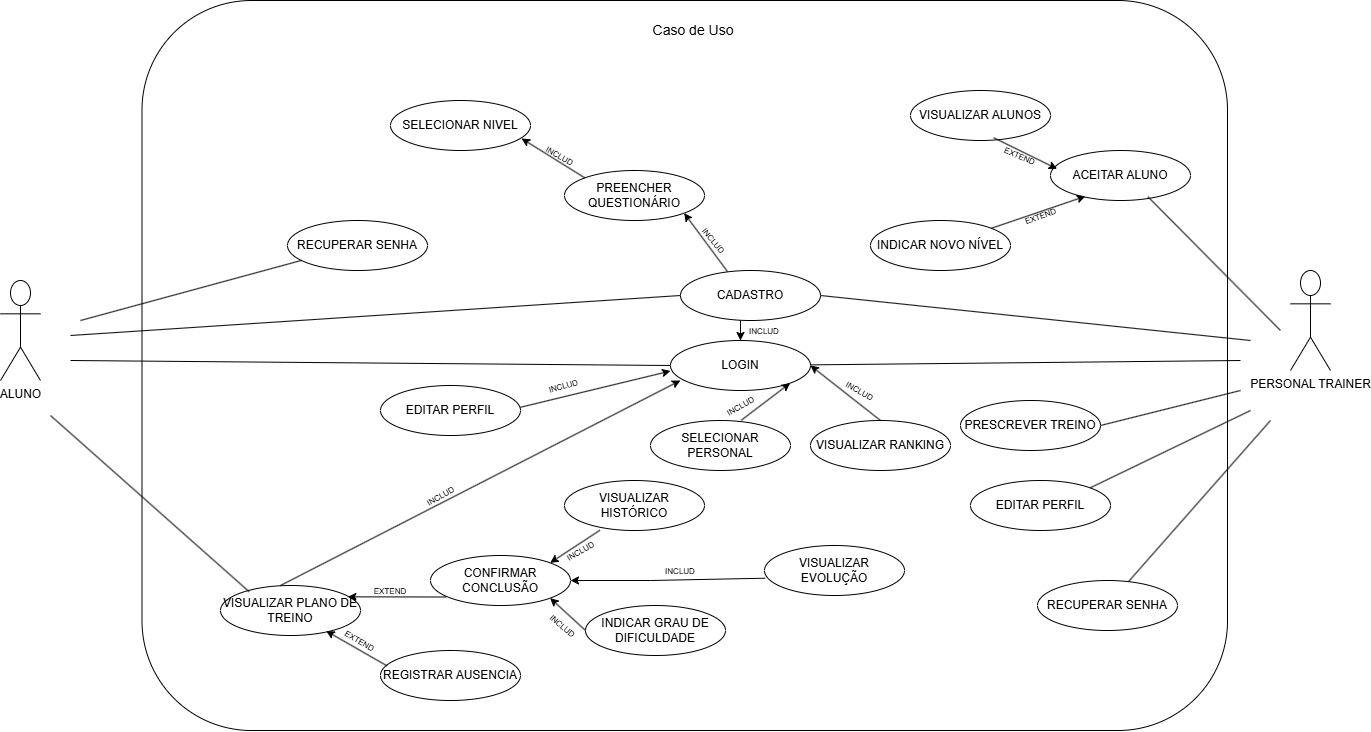

The diagram above was exported from draw.io. Its source (the exported page's mxGraphModel, read from the mxfile embedded in the PNG):
<mxGraphModel dx="3673" dy="1744" grid="1" gridSize="10" guides="1" tooltips="1" connect="1" arrows="1" fold="1" page="1" pageScale="1" pageWidth="2000" pageHeight="1600" math="0" shadow="0">
  <root>
    <mxCell id="0" />
    <mxCell id="1" parent="0" />
    <mxCell id="17uN6JWjJL9D_Amv1lG9-1" parent="1" style="rounded=1;whiteSpace=wrap;html=1;movable=1;resizable=1;rotatable=1;deletable=1;editable=1;locked=0;connectable=1;" value="" vertex="1">
      <mxGeometry height="730" width="1085.5" x="1281.5" y="1050" as="geometry" />
    </mxCell>
    <mxCell id="17uN6JWjJL9D_Amv1lG9-2" parent="1" style="text;html=1;whiteSpace=wrap;strokeColor=none;fillColor=none;align=center;verticalAlign=middle;rounded=0;" value="&lt;font style=&quot;font-size: 14px;&quot;&gt;Caso de Uso&lt;/font&gt;" vertex="1">
      <mxGeometry height="20" width="240" x="1712.75" y="1070" as="geometry" />
    </mxCell>
    <mxCell id="17uN6JWjJL9D_Amv1lG9-3" parent="1" style="shape=umlActor;verticalLabelPosition=bottom;verticalAlign=top;html=1;outlineConnect=0;" value="PERSONAL TRAINER" vertex="1">
      <mxGeometry height="100" width="40" x="2430" y="1320" as="geometry" />
    </mxCell>
    <mxCell id="17uN6JWjJL9D_Amv1lG9-4" parent="1" style="ellipse;whiteSpace=wrap;html=1;" value="CADASTRO" vertex="1">
      <mxGeometry height="50" width="140" x="1820" y="1320" as="geometry" />
    </mxCell>
    <mxCell id="17uN6JWjJL9D_Amv1lG9-5" parent="1" style="shape=umlActor;verticalLabelPosition=bottom;verticalAlign=top;html=1;outlineConnect=0;" value="ALUNO" vertex="1">
      <mxGeometry height="100" width="40" x="1140" y="1330" as="geometry" />
    </mxCell>
    <mxCell id="17uN6JWjJL9D_Amv1lG9-6" parent="1" style="ellipse;whiteSpace=wrap;html=1;" value="LOGIN" vertex="1">
      <mxGeometry height="50" width="140" x="1810" y="1390" as="geometry" />
    </mxCell>
    <mxCell id="17uN6JWjJL9D_Amv1lG9-7" parent="1" style="ellipse;whiteSpace=wrap;html=1;" value="EDITAR PERFIL" vertex="1">
      <mxGeometry height="50" width="140" x="1520" y="1435" as="geometry" />
    </mxCell>
    <mxCell id="17uN6JWjJL9D_Amv1lG9-8" parent="1" style="ellipse;whiteSpace=wrap;html=1;" value="PREENCHER QUESTIONÁRIO" vertex="1">
      <mxGeometry height="50" width="140" x="1704" y="1220" as="geometry" />
    </mxCell>
    <mxCell id="17uN6JWjJL9D_Amv1lG9-9" parent="1" style="ellipse;whiteSpace=wrap;html=1;" value="SELECIONAR NIVEL" vertex="1">
      <mxGeometry height="50" width="140" x="1530" y="1150" as="geometry" />
    </mxCell>
    <mxCell id="17uN6JWjJL9D_Amv1lG9-10" parent="1" style="ellipse;whiteSpace=wrap;html=1;" value="VISUALIZAR PLANO DE TREINO" vertex="1">
      <mxGeometry height="50" width="140" x="1360" y="1635" as="geometry" />
    </mxCell>
    <mxCell id="17uN6JWjJL9D_Amv1lG9-11" parent="1" style="ellipse;whiteSpace=wrap;html=1;" value="CONFIRMAR CONCLUSÃO" vertex="1">
      <mxGeometry height="50" width="140" x="1570" y="1605" as="geometry" />
    </mxCell>
    <mxCell id="17uN6JWjJL9D_Amv1lG9-12" parent="1" style="ellipse;whiteSpace=wrap;html=1;" value="REGISTRAR AUSENCIA" vertex="1">
      <mxGeometry height="50" width="140" x="1520" y="1700" as="geometry" />
    </mxCell>
    <mxCell id="17uN6JWjJL9D_Amv1lG9-13" parent="1" style="ellipse;whiteSpace=wrap;html=1;" value="VISUALIZAR HISTÓRICO" vertex="1">
      <mxGeometry height="50" width="140" x="1704" y="1530" as="geometry" />
    </mxCell>
    <mxCell id="17uN6JWjJL9D_Amv1lG9-14" parent="1" style="ellipse;whiteSpace=wrap;html=1;" value="VISUALIZAR EVOLUÇÃO" vertex="1">
      <mxGeometry height="50" width="140" x="1904" y="1595" as="geometry" />
    </mxCell>
    <mxCell id="17uN6JWjJL9D_Amv1lG9-15" parent="1" style="ellipse;whiteSpace=wrap;html=1;" value="VISUALIZAR ALUNOS" vertex="1">
      <mxGeometry height="50" width="140" x="2050" y="1140" as="geometry" />
    </mxCell>
    <mxCell id="17uN6JWjJL9D_Amv1lG9-16" parent="1" style="ellipse;whiteSpace=wrap;html=1;" value="PRESCREVER TREINO" vertex="1">
      <mxGeometry height="50" width="140" x="2100" y="1450" as="geometry" />
    </mxCell>
    <mxCell id="17uN6JWjJL9D_Amv1lG9-17" parent="1" style="ellipse;whiteSpace=wrap;html=1;" value="ACEITAR ALUNO" vertex="1">
      <mxGeometry height="50" width="140" x="2190" y="1200" as="geometry" />
    </mxCell>
    <mxCell id="17uN6JWjJL9D_Amv1lG9-18" parent="1" style="ellipse;whiteSpace=wrap;html=1;" value="SELECIONAR PERSONAL" vertex="1">
      <mxGeometry height="50" width="140" x="1790" y="1470" as="geometry" />
    </mxCell>
    <mxCell id="17uN6JWjJL9D_Amv1lG9-19" parent="1" style="ellipse;whiteSpace=wrap;html=1;" value="INDICAR NOVO NÍVEL" vertex="1">
      <mxGeometry height="50" width="140" x="2010" y="1270" as="geometry" />
    </mxCell>
    <mxCell id="17uN6JWjJL9D_Amv1lG9-20" edge="1" parent="1" style="endArrow=none;html=1;rounded=0;entryX=0.205;entryY=0.125;entryDx=0;entryDy=0;entryPerimeter=0;" target="17uN6JWjJL9D_Amv1lG9-10" value="">
      <mxGeometry height="50" relative="1" width="50" as="geometry">
        <mxPoint x="1190" y="1465" as="sourcePoint" />
        <mxPoint x="1486" y="1599" as="targetPoint" />
      </mxGeometry>
    </mxCell>
    <mxCell id="17uN6JWjJL9D_Amv1lG9-21" edge="1" parent="1" style="endArrow=none;html=1;rounded=0;entryX=0;entryY=0.5;entryDx=0;entryDy=0;" target="17uN6JWjJL9D_Amv1lG9-6" value="">
      <mxGeometry height="50" relative="1" width="50" as="geometry">
        <mxPoint x="1210" y="1410" as="sourcePoint" />
        <mxPoint x="1656" y="1589" as="targetPoint" />
      </mxGeometry>
    </mxCell>
    <mxCell id="17uN6JWjJL9D_Amv1lG9-22" edge="1" parent="1" style="endArrow=none;html=1;rounded=0;entryX=0;entryY=0.5;entryDx=0;entryDy=0;" target="17uN6JWjJL9D_Amv1lG9-4" value="">
      <mxGeometry height="50" relative="1" width="50" as="geometry">
        <mxPoint x="1210" y="1385" as="sourcePoint" />
        <mxPoint x="1706" y="1609" as="targetPoint" />
      </mxGeometry>
    </mxCell>
    <mxCell id="17uN6JWjJL9D_Amv1lG9-23" parent="1" style="text;html=1;whiteSpace=wrap;strokeColor=none;fillColor=none;align=center;verticalAlign=middle;rounded=0;rotation=30;" value="&lt;font style=&quot;font-size: 8px;&quot;&gt;EXTEND&lt;/font&gt;" vertex="1">
      <mxGeometry height="10" width="20" x="1490" y="1685" as="geometry" />
    </mxCell>
    <mxCell id="17uN6JWjJL9D_Amv1lG9-24" edge="1" parent="1" source="17uN6JWjJL9D_Amv1lG9-12" style="endArrow=classic;html=1;rounded=0;exitX=0.046;exitY=0.306;exitDx=0;exitDy=0;entryX=0.755;entryY=0.91;entryDx=0;entryDy=0;entryPerimeter=0;exitPerimeter=0;" target="17uN6JWjJL9D_Amv1lG9-10" value="">
      <mxGeometry height="50" relative="1" width="50" as="geometry">
        <mxPoint x="1490" y="1715" as="sourcePoint" />
        <mxPoint x="1540" y="1665" as="targetPoint" />
      </mxGeometry>
    </mxCell>
    <mxCell id="17uN6JWjJL9D_Amv1lG9-25" edge="1" parent="1" source="17uN6JWjJL9D_Amv1lG9-11" style="endArrow=classic;html=1;rounded=0;exitX=0.112;exitY=0.83;exitDx=0;exitDy=0;exitPerimeter=0;entryX=0.91;entryY=0.227;entryDx=0;entryDy=0;entryPerimeter=0;" target="17uN6JWjJL9D_Amv1lG9-10" value="">
      <mxGeometry height="50" relative="1" width="50" as="geometry">
        <mxPoint x="1757" y="1601" as="sourcePoint" />
        <mxPoint x="1640" y="1584" as="targetPoint" />
      </mxGeometry>
    </mxCell>
    <mxCell id="17uN6JWjJL9D_Amv1lG9-26" parent="1" style="text;html=1;whiteSpace=wrap;strokeColor=none;fillColor=none;align=center;verticalAlign=middle;rounded=0;rotation=0;" value="&lt;font style=&quot;font-size: 8px;&quot;&gt;EXTEND&lt;/font&gt;" vertex="1">
      <mxGeometry height="10" width="20" x="1520.0033534884033" y="1634.9978195824706" as="geometry" />
    </mxCell>
    <mxCell id="17uN6JWjJL9D_Amv1lG9-27" parent="1" style="text;html=1;whiteSpace=wrap;strokeColor=none;fillColor=none;align=center;verticalAlign=middle;rounded=0;rotation=-30;" value="&lt;font style=&quot;font-size: 8px;&quot;&gt;INCLUD&lt;/font&gt;" vertex="1">
      <mxGeometry height="10" width="20" x="1709.9933534884033" y="1594.9978195824706" as="geometry" />
    </mxCell>
    <mxCell id="17uN6JWjJL9D_Amv1lG9-28" edge="1" parent="1" source="17uN6JWjJL9D_Amv1lG9-13" style="endArrow=classic;html=1;rounded=0;exitX=0.253;exitY=0.995;exitDx=0;exitDy=0;entryX=1;entryY=0;entryDx=0;entryDy=0;exitPerimeter=0;" target="17uN6JWjJL9D_Amv1lG9-11" value="">
      <mxGeometry height="50" relative="1" width="50" as="geometry">
        <mxPoint x="1496" y="1635" as="sourcePoint" />
        <mxPoint x="1470" y="1657" as="targetPoint" />
      </mxGeometry>
    </mxCell>
    <mxCell id="17uN6JWjJL9D_Amv1lG9-29" parent="1" style="text;html=1;whiteSpace=wrap;strokeColor=none;fillColor=none;align=center;verticalAlign=middle;rounded=0;rotation=-30;" value="&lt;font style=&quot;font-size: 8px;&quot;&gt;INCLUD&lt;/font&gt;" vertex="1">
      <mxGeometry height="10" width="20" x="1569.9966017177983" y="1539.9978195824706" as="geometry" />
    </mxCell>
    <mxCell id="17uN6JWjJL9D_Amv1lG9-30" edge="1" parent="1" style="endArrow=classic;html=1;rounded=0;entryX=0.071;entryY=0.8;entryDx=0;entryDy=0;entryPerimeter=0;" target="17uN6JWjJL9D_Amv1lG9-6" value="">
      <mxGeometry height="50" relative="1" width="50" as="geometry">
        <mxPoint x="1420" y="1635" as="sourcePoint" />
        <mxPoint x="1440" y="1575" as="targetPoint" />
      </mxGeometry>
    </mxCell>
    <mxCell id="17uN6JWjJL9D_Amv1lG9-31" edge="1" parent="1" source="17uN6JWjJL9D_Amv1lG9-14" style="endArrow=classic;html=1;rounded=0;exitX=0.005;exitY=0.654;exitDx=0;exitDy=0;exitPerimeter=0;" value="">
      <mxGeometry height="50" relative="1" width="50" as="geometry">
        <Array as="points">
          <mxPoint x="1790" y="1630" />
          <mxPoint x="1709.99" y="1630" />
        </Array>
        <mxPoint x="1783.99" y="1670" as="sourcePoint" />
        <mxPoint x="1709.99" y="1630" as="targetPoint" />
      </mxGeometry>
    </mxCell>
    <mxCell id="17uN6JWjJL9D_Amv1lG9-32" parent="1" style="text;html=1;whiteSpace=wrap;strokeColor=none;fillColor=none;align=center;verticalAlign=middle;rounded=0;rotation=50;" value="&lt;font style=&quot;font-size: 8px;&quot;&gt;INCLUD&lt;/font&gt;" vertex="1">
      <mxGeometry height="10" width="20" x="1844" y="1285" as="geometry" />
    </mxCell>
    <mxCell id="17uN6JWjJL9D_Amv1lG9-33" edge="1" parent="1" source="17uN6JWjJL9D_Amv1lG9-4" style="endArrow=classic;html=1;rounded=0;exitX=0.335;exitY=0.019;exitDx=0;exitDy=0;entryX=1;entryY=1;entryDx=0;entryDy=0;exitPerimeter=0;" target="17uN6JWjJL9D_Amv1lG9-8" value="">
      <mxGeometry height="50" relative="1" width="50" as="geometry">
        <mxPoint x="1780.0033982822017" y="1275.0021804175294" as="sourcePoint" />
        <mxPoint x="1780.0033982822017" y="1295.0021804175294" as="targetPoint" />
      </mxGeometry>
    </mxCell>
    <mxCell id="17uN6JWjJL9D_Amv1lG9-34" parent="1" style="text;html=1;whiteSpace=wrap;strokeColor=none;fillColor=none;align=center;verticalAlign=middle;rounded=0;rotation=30;" value="&lt;font style=&quot;font-size: 8px;&quot;&gt;INCLUD&lt;/font&gt;" vertex="1">
      <mxGeometry height="10" width="20" x="1690" y="1200" as="geometry" />
    </mxCell>
    <mxCell id="17uN6JWjJL9D_Amv1lG9-35" edge="1" parent="1" source="17uN6JWjJL9D_Amv1lG9-8" style="endArrow=classic;html=1;rounded=0;exitX=0;exitY=0;exitDx=0;exitDy=0;entryX=0.936;entryY=0.759;entryDx=0;entryDy=0;entryPerimeter=0;" target="17uN6JWjJL9D_Amv1lG9-9" value="">
      <mxGeometry height="50" relative="1" width="50" as="geometry">
        <mxPoint x="1700.0033982822017" y="1245.0021804175294" as="sourcePoint" />
        <mxPoint x="1700.0033982822017" y="1265.0021804175294" as="targetPoint" />
      </mxGeometry>
    </mxCell>
    <mxCell id="17uN6JWjJL9D_Amv1lG9-36" edge="1" parent="1" source="17uN6JWjJL9D_Amv1lG9-18" style="endArrow=classic;html=1;rounded=0;exitX=0.648;exitY=-0.005;exitDx=0;exitDy=0;exitPerimeter=0;entryX=1;entryY=1;entryDx=0;entryDy=0;" target="17uN6JWjJL9D_Amv1lG9-6" value="">
      <mxGeometry height="50" relative="1" width="50" as="geometry">
        <mxPoint x="2102.0033982822015" y="1540.0021804175294" as="sourcePoint" />
        <mxPoint x="2087.74" y="1480.6999999999998" as="targetPoint" />
      </mxGeometry>
    </mxCell>
    <mxCell id="17uN6JWjJL9D_Amv1lG9-37" parent="1" style="text;html=1;whiteSpace=wrap;strokeColor=none;fillColor=none;align=center;verticalAlign=middle;rounded=0;rotation=0;" value="&lt;font style=&quot;font-size: 8px;&quot;&gt;INCLUD&lt;/font&gt;" vertex="1">
      <mxGeometry height="10" width="20" x="1894" y="1375" as="geometry" />
    </mxCell>
    <mxCell id="17uN6JWjJL9D_Amv1lG9-38" edge="1" parent="1" source="17uN6JWjJL9D_Amv1lG9-6" style="endArrow=classic;html=1;rounded=0;exitX=0.5;exitY=0;exitDx=0;exitDy=0;entryX=0.5;entryY=0;entryDx=0;entryDy=0;" target="17uN6JWjJL9D_Amv1lG9-6" value="">
      <mxGeometry height="50" relative="1" width="50" as="geometry">
        <Array as="points">
          <mxPoint x="1880" y="1370" />
        </Array>
        <mxPoint x="1837" y="1385" as="sourcePoint" />
        <mxPoint x="1770" y="1365" as="targetPoint" />
      </mxGeometry>
    </mxCell>
    <mxCell id="17uN6JWjJL9D_Amv1lG9-39" edge="1" parent="1" source="17uN6JWjJL9D_Amv1lG9-17" style="endArrow=none;html=1;rounded=0;exitX=0.696;exitY=0.925;exitDx=0;exitDy=0;exitPerimeter=0;" value="">
      <mxGeometry height="50" relative="1" width="50" as="geometry">
        <mxPoint x="1640" y="1435" as="sourcePoint" />
        <mxPoint x="2420" y="1380" as="targetPoint" />
      </mxGeometry>
    </mxCell>
    <mxCell id="17uN6JWjJL9D_Amv1lG9-40" edge="1" parent="1" source="17uN6JWjJL9D_Amv1lG9-16" style="endArrow=none;html=1;rounded=0;exitX=1;exitY=0.5;exitDx=0;exitDy=0;" value="">
      <mxGeometry height="50" relative="1" width="50" as="geometry">
        <mxPoint x="1910" y="1432.5" as="sourcePoint" />
        <mxPoint x="2380" y="1440" as="targetPoint" />
      </mxGeometry>
    </mxCell>
    <mxCell id="17uN6JWjJL9D_Amv1lG9-41" parent="1" style="text;html=1;whiteSpace=wrap;strokeColor=none;fillColor=none;align=center;verticalAlign=middle;rounded=0;rotation=23;" value="&lt;font style=&quot;font-size: 8px;&quot;&gt;EXTEND&lt;/font&gt;" vertex="1">
      <mxGeometry height="10" width="20" x="2149.9966017177985" y="1199.9980983124603" as="geometry" />
    </mxCell>
    <mxCell id="17uN6JWjJL9D_Amv1lG9-42" edge="1" parent="1" source="17uN6JWjJL9D_Amv1lG9-15" style="endArrow=classic;html=1;rounded=0;exitX=0.595;exitY=0.946;exitDx=0;exitDy=0;entryX=0.047;entryY=0.367;entryDx=0;entryDy=0;entryPerimeter=0;exitPerimeter=0;" target="17uN6JWjJL9D_Amv1lG9-17" value="">
      <mxGeometry height="50" relative="1" width="50" as="geometry">
        <mxPoint x="2063" y="1157.0002787299898" as="sourcePoint" />
        <mxPoint x="2040" y="1175.0002787299898" as="targetPoint" />
      </mxGeometry>
    </mxCell>
    <mxCell id="17uN6JWjJL9D_Amv1lG9-43" parent="1" style="text;html=1;whiteSpace=wrap;strokeColor=none;fillColor=none;align=center;verticalAlign=middle;rounded=0;rotation=-20;" value="&lt;font style=&quot;font-size: 8px;&quot;&gt;EXTEND&lt;/font&gt;" vertex="1">
      <mxGeometry height="10" width="20" x="2169.9966017177985" y="1259.9980983124603" as="geometry" />
    </mxCell>
    <mxCell id="17uN6JWjJL9D_Amv1lG9-44" edge="1" parent="1" source="17uN6JWjJL9D_Amv1lG9-19" style="endArrow=classic;html=1;rounded=0;entryX=0.249;entryY=0.916;entryDx=0;entryDy=0;entryPerimeter=0;" target="17uN6JWjJL9D_Amv1lG9-17" value="">
      <mxGeometry height="50" relative="1" width="50" as="geometry">
        <mxPoint x="2223" y="1190.2602787299897" as="sourcePoint" />
        <mxPoint x="2200" y="1208.2602787299897" as="targetPoint" />
      </mxGeometry>
    </mxCell>
    <mxCell id="17uN6JWjJL9D_Amv1lG9-45" edge="1" parent="1" source="17uN6JWjJL9D_Amv1lG9-6" style="endArrow=none;html=1;rounded=0;" value="">
      <mxGeometry height="50" relative="1" width="50" as="geometry">
        <mxPoint x="1920" y="1505" as="sourcePoint" />
        <mxPoint x="2380" y="1410" as="targetPoint" />
      </mxGeometry>
    </mxCell>
    <mxCell id="17uN6JWjJL9D_Amv1lG9-46" edge="1" parent="1" source="17uN6JWjJL9D_Amv1lG9-4" style="endArrow=none;html=1;rounded=0;exitX=1;exitY=0.5;exitDx=0;exitDy=0;" value="">
      <mxGeometry height="50" relative="1" width="50" as="geometry">
        <mxPoint x="1890" y="1390" as="sourcePoint" />
        <mxPoint x="2390" y="1390" as="targetPoint" />
      </mxGeometry>
    </mxCell>
    <mxCell id="17uN6JWjJL9D_Amv1lG9-47" parent="1" style="ellipse;whiteSpace=wrap;html=1;" value="EDITAR PERFIL" vertex="1">
      <mxGeometry height="50" width="140" x="2110" y="1530" as="geometry" />
    </mxCell>
    <mxCell id="17uN6JWjJL9D_Amv1lG9-48" edge="1" parent="1" source="17uN6JWjJL9D_Amv1lG9-47" style="endArrow=none;html=1;rounded=0;exitX=1;exitY=0;exitDx=0;exitDy=0;" value="">
      <mxGeometry height="50" relative="1" width="50" as="geometry">
        <mxPoint x="2000" y="1572.5" as="sourcePoint" />
        <mxPoint x="2390" y="1460" as="targetPoint" />
      </mxGeometry>
    </mxCell>
    <mxCell id="17uN6JWjJL9D_Amv1lG9-49" parent="1" style="ellipse;whiteSpace=wrap;html=1;" value="RECUPERAR SENHA" vertex="1">
      <mxGeometry height="50" width="140" x="2177" y="1630" as="geometry" />
    </mxCell>
    <mxCell id="17uN6JWjJL9D_Amv1lG9-50" edge="1" parent="1" source="17uN6JWjJL9D_Amv1lG9-49" style="endArrow=none;html=1;rounded=0;" value="">
      <mxGeometry height="50" relative="1" width="50" as="geometry">
        <mxPoint x="1540" y="1552.5" as="sourcePoint" />
        <mxPoint x="2410" y="1470" as="targetPoint" />
      </mxGeometry>
    </mxCell>
    <mxCell id="17uN6JWjJL9D_Amv1lG9-51" parent="1" style="ellipse;whiteSpace=wrap;html=1;" value="RECUPERAR SENHA" vertex="1">
      <mxGeometry height="50" width="140" x="1427" y="1270" as="geometry" />
    </mxCell>
    <mxCell id="17uN6JWjJL9D_Amv1lG9-52" edge="1" parent="1" source="17uN6JWjJL9D_Amv1lG9-51" style="endArrow=none;html=1;rounded=0;" value="">
      <mxGeometry height="50" relative="1" width="50" as="geometry">
        <mxPoint x="790" y="1192.5" as="sourcePoint" />
        <mxPoint x="1220" y="1370" as="targetPoint" />
      </mxGeometry>
    </mxCell>
    <mxCell id="17uN6JWjJL9D_Amv1lG9-53" parent="1" style="text;html=1;whiteSpace=wrap;strokeColor=none;fillColor=none;align=center;verticalAlign=middle;rounded=0;rotation=-30;" value="&lt;font style=&quot;font-size: 8px;&quot;&gt;INCLUD&lt;/font&gt;" vertex="1">
      <mxGeometry height="20" width="29.74" x="1865.13" y="1445" as="geometry" />
    </mxCell>
    <mxCell id="17uN6JWjJL9D_Amv1lG9-54" parent="1" style="ellipse;whiteSpace=wrap;html=1;" value="&lt;font&gt;INDICAR GRAU DE DIFICULDADE&lt;/font&gt;" vertex="1">
      <mxGeometry height="50" width="140" x="1725" y="1655" as="geometry" />
    </mxCell>
    <mxCell id="17uN6JWjJL9D_Amv1lG9-55" parent="1" style="text;html=1;whiteSpace=wrap;strokeColor=none;fillColor=none;align=center;verticalAlign=middle;rounded=0;rotation=40;" value="&lt;font style=&quot;font-size: 8px;&quot;&gt;INCLUD&lt;/font&gt;" vertex="1">
      <mxGeometry height="10" width="20" x="1692.7533534884033" y="1669.9978195824706" as="geometry" />
    </mxCell>
    <mxCell id="17uN6JWjJL9D_Amv1lG9-56" edge="1" parent="1" source="17uN6JWjJL9D_Amv1lG9-54" style="endArrow=classic;html=1;rounded=0;exitX=0;exitY=0.5;exitDx=0;exitDy=0;entryX=1;entryY=1;entryDx=0;entryDy=0;" target="17uN6JWjJL9D_Amv1lG9-11" value="">
      <mxGeometry height="50" relative="1" width="50" as="geometry">
        <mxPoint x="1710" y="1737" as="sourcePoint" />
        <mxPoint x="1720" y="1680" as="targetPoint" />
      </mxGeometry>
    </mxCell>
    <mxCell id="17uN6JWjJL9D_Amv1lG9-57" parent="1" style="text;html=1;whiteSpace=wrap;strokeColor=none;fillColor=none;align=center;verticalAlign=middle;rounded=0;rotation=0;" value="&lt;font style=&quot;font-size: 8px;&quot;&gt;INCLUD&lt;/font&gt;" vertex="1">
      <mxGeometry height="10" width="20" x="1810.0002540378443" y="1615.0001270189223" as="geometry" />
    </mxCell>
    <mxCell id="17uN6JWjJL9D_Amv1lG9-58" parent="1" style="ellipse;whiteSpace=wrap;html=1;" value="VISUALIZAR RANKING" vertex="1">
      <mxGeometry height="50" width="140" x="1950" y="1470" as="geometry" />
    </mxCell>
    <mxCell id="17uN6JWjJL9D_Amv1lG9-59" edge="1" parent="1" source="17uN6JWjJL9D_Amv1lG9-58" style="endArrow=classic;html=1;rounded=0;exitX=0.5;exitY=0;exitDx=0;exitDy=0;entryX=1;entryY=0.5;entryDx=0;entryDy=0;" target="17uN6JWjJL9D_Amv1lG9-6" value="">
      <mxGeometry height="50" relative="1" width="50" as="geometry">
        <mxPoint x="1910" y="1478" as="sourcePoint" />
        <mxPoint x="1959" y="1440" as="targetPoint" />
      </mxGeometry>
    </mxCell>
    <mxCell id="17uN6JWjJL9D_Amv1lG9-60" parent="1" style="text;html=1;whiteSpace=wrap;strokeColor=none;fillColor=none;align=center;verticalAlign=middle;rounded=0;rotation=30;" value="&lt;font style=&quot;font-size: 8px;&quot;&gt;INCLUD&lt;/font&gt;" vertex="1">
      <mxGeometry height="10" width="20" x="1990.0002540378443" y="1435.0001270189223" as="geometry" />
    </mxCell>
    <mxCell id="17uN6JWjJL9D_Amv1lG9-61" edge="1" parent="1" source="17uN6JWjJL9D_Amv1lG9-7" style="endArrow=classic;html=1;rounded=0;exitX=0.999;exitY=0.436;exitDx=0;exitDy=0;exitPerimeter=0;entryX=0.071;entryY=0.6;entryDx=0;entryDy=0;entryPerimeter=0;" value="">
      <mxGeometry height="50" relative="1" width="50" as="geometry">
        <mxPoint x="1650.06" y="1459.5" as="sourcePoint" />
        <mxPoint x="1809.9999999999995" y="1420.5" as="targetPoint" />
      </mxGeometry>
    </mxCell>
    <mxCell id="17uN6JWjJL9D_Amv1lG9-62" parent="1" style="text;html=1;whiteSpace=wrap;strokeColor=none;fillColor=none;align=center;verticalAlign=middle;rounded=0;rotation=-15;" value="&lt;font style=&quot;font-size: 8px;&quot;&gt;INCLUD&lt;/font&gt;" vertex="1">
      <mxGeometry height="20" width="29.74" x="1687.8877977542745" y="1424.9952540378445" as="geometry" />
    </mxCell>
  </root>
</mxGraphModel>